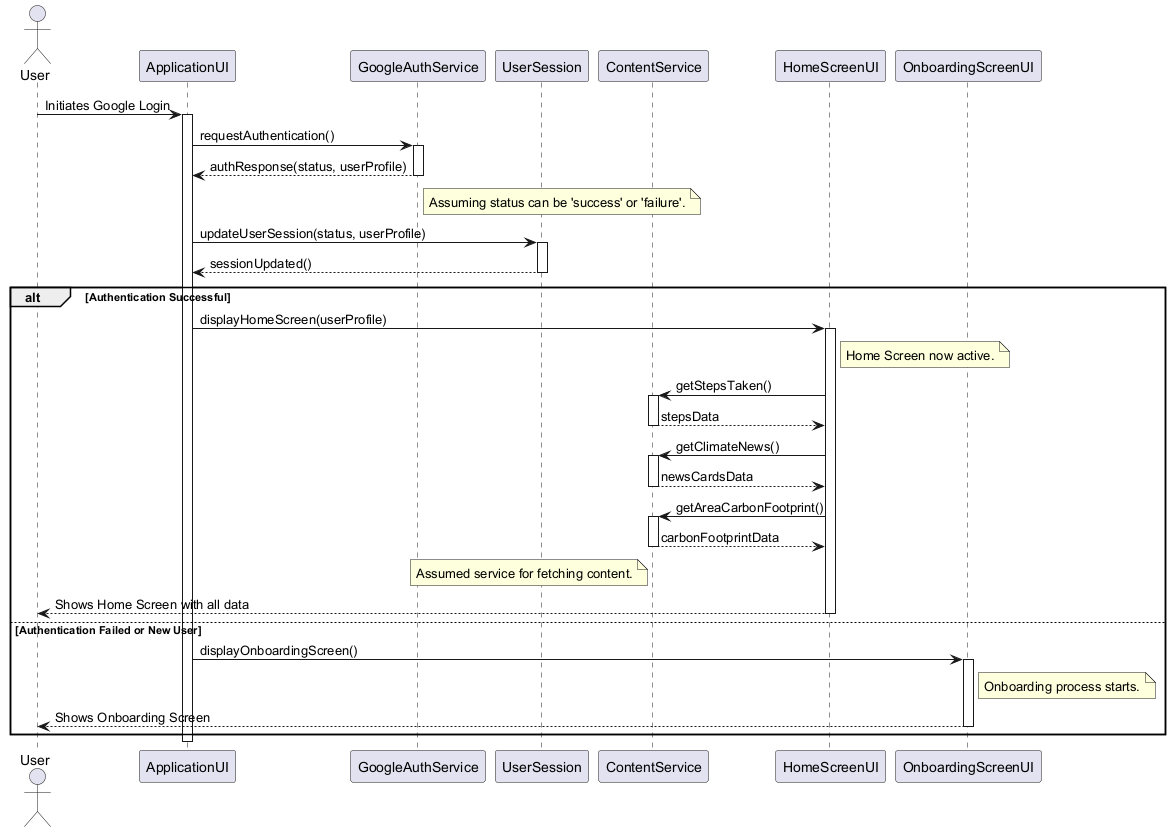

The diagram above was rendered by PlantUML. Its source (embedded in the PNG):
@startuml
actor User
participant ApplicationUI
participant GoogleAuthService
participant UserSession
participant ContentService
participant HomeScreenUI
participant OnboardingScreenUI

User -> ApplicationUI : Initiates Google Login
activate ApplicationUI

ApplicationUI -> GoogleAuthService : requestAuthentication()
activate GoogleAuthService
GoogleAuthService --> ApplicationUI : authResponse(status, userProfile)
deactivate GoogleAuthService
note right of GoogleAuthService : Assuming status can be 'success' or 'failure'.

ApplicationUI -> UserSession : updateUserSession(status, userProfile)
activate UserSession
UserSession --> ApplicationUI : sessionUpdated()
deactivate UserSession

alt Authentication Successful
    ApplicationUI -> HomeScreenUI : displayHomeScreen(userProfile)
    activate HomeScreenUI
    note right of HomeScreenUI : Home Screen now active.

    HomeScreenUI -> ContentService : getStepsTaken()
    activate ContentService
    ContentService --> HomeScreenUI : stepsData
    deactivate ContentService

    HomeScreenUI -> ContentService : getClimateNews()
    activate ContentService
    ContentService --> HomeScreenUI : newsCardsData
    deactivate ContentService

    HomeScreenUI -> ContentService : getAreaCarbonFootprint()
    activate ContentService
    ContentService --> HomeScreenUI : carbonFootprintData
    deactivate ContentService
    note left of ContentService: Assumed service for fetching content.

    HomeScreenUI --> User : Shows Home Screen with all data
    deactivate HomeScreenUI

else Authentication Failed or New User
    ApplicationUI -> OnboardingScreenUI : displayOnboardingScreen()
    activate OnboardingScreenUI
    note right of OnboardingScreenUI : Onboarding process starts.
    OnboardingScreenUI --> User : Shows Onboarding Screen
    deactivate OnboardingScreenUI
end

deactivate ApplicationUI
@enduml